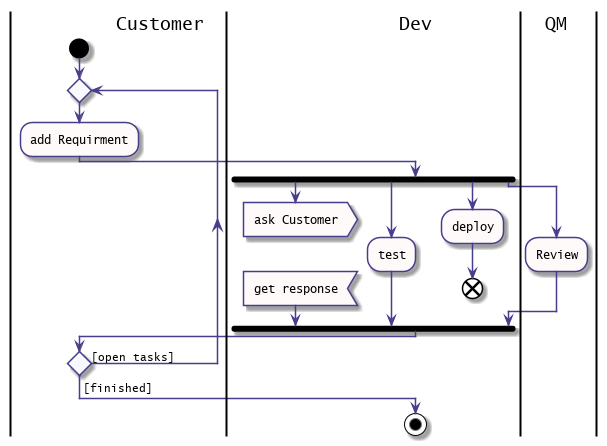

The diagram above was rendered by PlantUML. Its source (embedded in the PNG):
@startuml
skinparam DefaultFontName "Lucida Sans Typewriter"

skinparam Activity{
    BackgroundColor snow
    BorderColor DarkSlateBlue
    DiamondBackgroundColor ghostwhite
    DiamondBorderColor DarkSlateBlue

}
skinparam Note{
    BorderColor DarkSlateBlue
    BackgroundColor LightYellow
}

skinparam ArrowColor DarkSlateBlue
  |Customer|
  |Dev|
  |QM|
  |Customer|
  start
  repeat
  :add Requirment;
  |Dev|
  fork
    :ask Customer>
	Detach
	:get response<
  fork again 
  :test;
  fork again
  :deploy;
  end
  fork again 
  |QM|
    :Review;
  end fork
   |Customer|
     repeat while () is ([open tasks])
->[finished];
|Dev|
stop 
@enduml